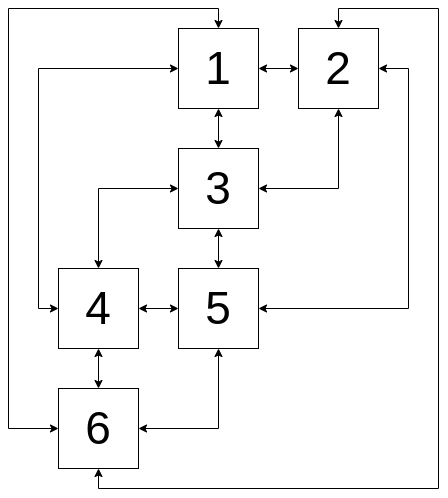

The diagram above was exported from draw.io. Its source (the exported page's mxGraphModel, read from the mxfile embedded in the PNG):
<mxGraphModel dx="806" dy="495" grid="1" gridSize="10" guides="1" tooltips="1" connect="1" arrows="1" fold="1" page="1" pageScale="1" pageWidth="827" pageHeight="1169" math="0" shadow="0">
  <root>
    <mxCell id="0" />
    <mxCell id="1" parent="0" />
    <mxCell id="mzEsnl5m-Egpm9HMa0oI-1" value="1" style="whiteSpace=wrap;html=1;aspect=fixed;fontSize=46;" vertex="1" parent="1">
      <mxGeometry x="200" y="80" width="80" height="80" as="geometry" />
    </mxCell>
    <mxCell id="mzEsnl5m-Egpm9HMa0oI-2" value="3" style="whiteSpace=wrap;html=1;aspect=fixed;fontSize=46;" vertex="1" parent="1">
      <mxGeometry x="200" y="200" width="80" height="80" as="geometry" />
    </mxCell>
    <mxCell id="mzEsnl5m-Egpm9HMa0oI-3" value="5" style="whiteSpace=wrap;html=1;aspect=fixed;fontSize=46;" vertex="1" parent="1">
      <mxGeometry x="200" y="320" width="80" height="80" as="geometry" />
    </mxCell>
    <mxCell id="mzEsnl5m-Egpm9HMa0oI-4" value="2" style="whiteSpace=wrap;html=1;aspect=fixed;fontSize=46;" vertex="1" parent="1">
      <mxGeometry x="320" y="80" width="80" height="80" as="geometry" />
    </mxCell>
    <mxCell id="mzEsnl5m-Egpm9HMa0oI-5" value="4" style="whiteSpace=wrap;html=1;aspect=fixed;fontSize=46;" vertex="1" parent="1">
      <mxGeometry x="80" y="320" width="80" height="80" as="geometry" />
    </mxCell>
    <mxCell id="mzEsnl5m-Egpm9HMa0oI-6" value="6" style="whiteSpace=wrap;html=1;aspect=fixed;fontSize=46;" vertex="1" parent="1">
      <mxGeometry x="80" y="440" width="80" height="80" as="geometry" />
    </mxCell>
    <mxCell id="mzEsnl5m-Egpm9HMa0oI-23" value="" style="endArrow=classic;startArrow=classic;html=1;rounded=0;fontSize=46;entryX=0.5;entryY=1;entryDx=0;entryDy=0;edgeStyle=orthogonalEdgeStyle;exitX=0.5;exitY=0;exitDx=0;exitDy=0;" edge="1" parent="1" source="mzEsnl5m-Egpm9HMa0oI-2" target="mzEsnl5m-Egpm9HMa0oI-1">
      <mxGeometry width="50" height="50" relative="1" as="geometry">
        <mxPoint x="390" y="320" as="sourcePoint" />
        <mxPoint x="440" y="270" as="targetPoint" />
      </mxGeometry>
    </mxCell>
    <mxCell id="mzEsnl5m-Egpm9HMa0oI-25" value="" style="endArrow=classic;startArrow=classic;html=1;rounded=0;fontSize=46;exitX=1;exitY=0.5;exitDx=0;exitDy=0;entryX=0;entryY=0.5;entryDx=0;entryDy=0;" edge="1" parent="1" source="mzEsnl5m-Egpm9HMa0oI-1" target="mzEsnl5m-Egpm9HMa0oI-4">
      <mxGeometry width="50" height="50" relative="1" as="geometry">
        <mxPoint x="390" y="320" as="sourcePoint" />
        <mxPoint x="440" y="270" as="targetPoint" />
      </mxGeometry>
    </mxCell>
    <mxCell id="mzEsnl5m-Egpm9HMa0oI-26" value="" style="endArrow=classic;startArrow=classic;html=1;rounded=0;fontSize=46;exitX=0.5;exitY=1;exitDx=0;exitDy=0;entryX=0.5;entryY=0;entryDx=0;entryDy=0;" edge="1" parent="1" source="mzEsnl5m-Egpm9HMa0oI-2" target="mzEsnl5m-Egpm9HMa0oI-3">
      <mxGeometry width="50" height="50" relative="1" as="geometry">
        <mxPoint x="390" y="320" as="sourcePoint" />
        <mxPoint x="440" y="270" as="targetPoint" />
      </mxGeometry>
    </mxCell>
    <mxCell id="mzEsnl5m-Egpm9HMa0oI-27" value="" style="endArrow=classic;startArrow=classic;html=1;rounded=0;fontSize=46;exitX=1;exitY=0.5;exitDx=0;exitDy=0;entryX=0;entryY=0.5;entryDx=0;entryDy=0;" edge="1" parent="1" source="mzEsnl5m-Egpm9HMa0oI-5" target="mzEsnl5m-Egpm9HMa0oI-3">
      <mxGeometry width="50" height="50" relative="1" as="geometry">
        <mxPoint x="350" y="370" as="sourcePoint" />
        <mxPoint x="400" y="320" as="targetPoint" />
      </mxGeometry>
    </mxCell>
    <mxCell id="mzEsnl5m-Egpm9HMa0oI-28" value="" style="endArrow=classic;startArrow=classic;html=1;rounded=0;fontSize=46;exitX=0.5;exitY=1;exitDx=0;exitDy=0;entryX=0.5;entryY=0;entryDx=0;entryDy=0;" edge="1" parent="1" source="mzEsnl5m-Egpm9HMa0oI-5" target="mzEsnl5m-Egpm9HMa0oI-6">
      <mxGeometry width="50" height="50" relative="1" as="geometry">
        <mxPoint x="390" y="320" as="sourcePoint" />
        <mxPoint x="440" y="270" as="targetPoint" />
      </mxGeometry>
    </mxCell>
    <mxCell id="mzEsnl5m-Egpm9HMa0oI-29" value="" style="endArrow=classic;startArrow=classic;html=1;rounded=0;fontSize=46;exitX=0;exitY=0.5;exitDx=0;exitDy=0;entryX=0;entryY=0.5;entryDx=0;entryDy=0;edgeStyle=orthogonalEdgeStyle;" edge="1" parent="1" source="mzEsnl5m-Egpm9HMa0oI-1" target="mzEsnl5m-Egpm9HMa0oI-5">
      <mxGeometry width="50" height="50" relative="1" as="geometry">
        <mxPoint x="390" y="320" as="sourcePoint" />
        <mxPoint x="440" y="270" as="targetPoint" />
        <Array as="points">
          <mxPoint x="60" y="120" />
          <mxPoint x="60" y="360" />
        </Array>
      </mxGeometry>
    </mxCell>
    <mxCell id="mzEsnl5m-Egpm9HMa0oI-30" value="" style="endArrow=classic;startArrow=classic;html=1;rounded=0;fontSize=46;edgeStyle=orthogonalEdgeStyle;entryX=0.5;entryY=0;entryDx=0;entryDy=0;exitX=0;exitY=0.5;exitDx=0;exitDy=0;" edge="1" parent="1" source="mzEsnl5m-Egpm9HMa0oI-6" target="mzEsnl5m-Egpm9HMa0oI-1">
      <mxGeometry width="50" height="50" relative="1" as="geometry">
        <mxPoint x="390" y="320" as="sourcePoint" />
        <mxPoint x="440" y="270" as="targetPoint" />
        <Array as="points">
          <mxPoint x="30" y="480" />
          <mxPoint x="30" y="60" />
          <mxPoint x="240" y="60" />
        </Array>
      </mxGeometry>
    </mxCell>
    <mxCell id="mzEsnl5m-Egpm9HMa0oI-31" value="" style="endArrow=classic;startArrow=classic;html=1;rounded=0;fontSize=46;edgeStyle=orthogonalEdgeStyle;entryX=0.5;entryY=0;entryDx=0;entryDy=0;exitX=0.5;exitY=1;exitDx=0;exitDy=0;" edge="1" parent="1" source="mzEsnl5m-Egpm9HMa0oI-6" target="mzEsnl5m-Egpm9HMa0oI-4">
      <mxGeometry width="50" height="50" relative="1" as="geometry">
        <mxPoint x="390" y="320" as="sourcePoint" />
        <mxPoint x="440" y="270" as="targetPoint" />
        <Array as="points">
          <mxPoint x="120" y="540" />
          <mxPoint x="460" y="540" />
          <mxPoint x="460" y="60" />
          <mxPoint x="360" y="60" />
        </Array>
      </mxGeometry>
    </mxCell>
    <mxCell id="mzEsnl5m-Egpm9HMa0oI-32" value="" style="endArrow=classic;startArrow=classic;html=1;rounded=0;fontSize=46;edgeStyle=orthogonalEdgeStyle;entryX=1;entryY=0.5;entryDx=0;entryDy=0;exitX=1;exitY=0.5;exitDx=0;exitDy=0;" edge="1" parent="1" source="mzEsnl5m-Egpm9HMa0oI-3" target="mzEsnl5m-Egpm9HMa0oI-4">
      <mxGeometry width="50" height="50" relative="1" as="geometry">
        <mxPoint x="400" y="330" as="sourcePoint" />
        <mxPoint x="450" y="280" as="targetPoint" />
        <Array as="points">
          <mxPoint x="430" y="360" />
          <mxPoint x="430" y="120" />
        </Array>
      </mxGeometry>
    </mxCell>
    <mxCell id="mzEsnl5m-Egpm9HMa0oI-33" value="" style="endArrow=classic;startArrow=classic;html=1;rounded=0;fontSize=46;edgeStyle=orthogonalEdgeStyle;entryX=0.5;entryY=1;entryDx=0;entryDy=0;exitX=1;exitY=0.5;exitDx=0;exitDy=0;" edge="1" parent="1" source="mzEsnl5m-Egpm9HMa0oI-2" target="mzEsnl5m-Egpm9HMa0oI-4">
      <mxGeometry width="50" height="50" relative="1" as="geometry">
        <mxPoint x="410" y="340" as="sourcePoint" />
        <mxPoint x="460" y="290" as="targetPoint" />
      </mxGeometry>
    </mxCell>
    <mxCell id="mzEsnl5m-Egpm9HMa0oI-34" value="" style="endArrow=classic;startArrow=classic;html=1;rounded=0;fontSize=46;edgeStyle=orthogonalEdgeStyle;entryX=0;entryY=0.5;entryDx=0;entryDy=0;exitX=0.5;exitY=0;exitDx=0;exitDy=0;" edge="1" parent="1" source="mzEsnl5m-Egpm9HMa0oI-5" target="mzEsnl5m-Egpm9HMa0oI-2">
      <mxGeometry width="50" height="50" relative="1" as="geometry">
        <mxPoint x="420" y="350" as="sourcePoint" />
        <mxPoint x="470" y="300" as="targetPoint" />
      </mxGeometry>
    </mxCell>
    <mxCell id="mzEsnl5m-Egpm9HMa0oI-36" value="" style="endArrow=classic;startArrow=classic;html=1;rounded=0;fontSize=46;edgeStyle=orthogonalEdgeStyle;exitX=1;exitY=0.5;exitDx=0;exitDy=0;entryX=0.5;entryY=1;entryDx=0;entryDy=0;" edge="1" parent="1" source="mzEsnl5m-Egpm9HMa0oI-6" target="mzEsnl5m-Egpm9HMa0oI-3">
      <mxGeometry width="50" height="50" relative="1" as="geometry">
        <mxPoint x="430" y="360" as="sourcePoint" />
        <mxPoint x="480" y="310" as="targetPoint" />
      </mxGeometry>
    </mxCell>
  </root>
</mxGraphModel>